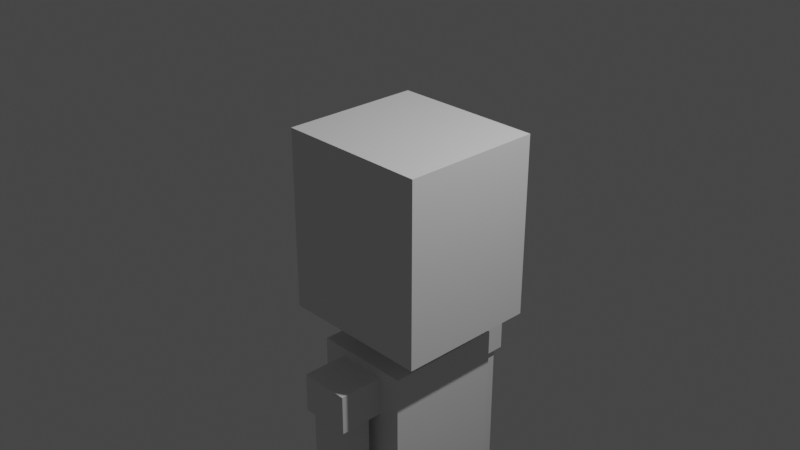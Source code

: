 # Source: avatar.blend  (saved by Blender 3.0.42; exported with 4.5.12 LTS)
import bpy
from mathutils import Matrix  # noqa: F401  (used for matrix-valued properties, if any)

bpy.ops.wm.read_factory_settings(use_empty=True)
scene = bpy.context.scene
scene.name = 'Scene'

# ---- collections
col_collection = bpy.data.collections.new('Collection'); scene.collection.children.link(col_collection)
col_references = bpy.data.collections.new('References'); scene.collection.children.link(col_references)

# ---- world
world_world = bpy.data.worlds.new('World'); scene.world = world_world
world_world.use_nodes = True; world_world.node_tree.nodes.clear()
_N = world_world.node_tree.nodes; _L = world_world.node_tree.links
n0 = _N.new('ShaderNodeOutputWorld'); n0.name = 'World Output'; n0.location = (300, 300)
n1 = _N.new('ShaderNodeBackground'); n1.name = 'Background'; n1.location = (10, 300)
n1.inputs[0].default_value = (0.05088, 0.05088, 0.05088, 1.0)
_L.new(n1.outputs[0], n0.inputs[0])
n0.is_active_output = True
world_world.color = (0.05088, 0.05088, 0.05088)
world_world.use_sun_shadow = False
world_world.sun_shadow_jitter_overblur = 0.0

# ---- cameras
cam_camera = bpy.data.cameras.new('Camera')
cam_camera.clip_end = 100.0
cam_camera.ortho_scale = 7.314

# ---- lights
light_light = bpy.data.lights.new('Light', 'POINT')
light_light.transmission_factor = 0.0
light_light.energy = 1000.0
light_light.shadow_soft_size = 0.1
light_light.shadow_maximum_resolution = 0.006
light_light.use_absolute_resolution = True

# ---- meshes
me_cube_001 = bpy.data.meshes.new('Cube.001')
me_cube_001.from_pydata([(-0.6976, -0.7826, -1.0), (-0.6976, -0.7826, 1.0), (-0.1353, 0.0, -1.0), (-0.1353, 0.0, 1.0), (1.0, -0.7826, -1.0), (1.0, -0.7826, 1.0), (-0.1353, -0.7826, 1.0), (-0.1353, -0.7826, -1.0), (-0.6976, 0.0, -1.0), (-0.6976, 0.0, 1.0), (1.0, 0.0, -1.0), (1.0, 0.0, 1.0), (-0.6976, -0.7826, 0.555), (-0.1353, -0.7826, 0.555), (1.0, -0.7826, 0.555), (1.0, 0.0, 0.555), (-0.6976, 0.0, 0.555), (0.4275, 0.0, -1.0), (0.4275, -0.7826, 1.0), (0.4275, -0.7826, -1.0), (0.4275, 0.0, 1.0), (0.4275, -0.7826, 0.555), (-0.6976, -0.2769, -1.0), (-0.1353, -0.2769, 1.0), (1.0, -0.2769, 1.0), (-0.1353, -0.2769, -1.0), (-0.6976, -0.2769, 1.0), (1.0, -0.2769, -1.0), (-0.6976, -0.2769, 0.555), (1.0, -0.2769, 0.555), (0.4275, -0.2769, 1.0), (0.4275, -0.2769, -1.0), (0.4275, 0.0, -1.315), (-0.1353, 0.0, -1.315), (-0.1353, -0.2769, -1.315), (0.4275, -0.2769, -1.315), (0.6867, 0.0, -1.315), (0.6867, -0.2769, -1.315), (-0.1353, -0.6698, -1.315), (0.4275, -0.6698, -1.315), (0.6867, -0.6698, -1.315), (-0.4002, 0.0, -1.315), (-0.4002, -0.2769, -1.315), (-0.4002, -0.6698, -1.315), (0.6867, 0.0, -4.146), (0.6867, -0.2769, -4.146), (-0.1353, -0.6698, -4.146), (0.4275, -0.6698, -4.146), (0.6867, -0.6698, -4.146), (-0.4002, 0.0, -4.146), (-0.4002, -0.2769, -4.146), (-0.4002, -0.6698, -4.146), (-0.1353, -0.6698, -3.9), (-0.4002, -0.6698, -3.9), (-0.4002, -0.2769, -3.9), (-0.4002, 0.0, -3.9), (0.6867, -0.6698, -3.9), (0.6867, -0.2769, -3.9), (0.4275, -0.6698, -3.9), (0.6867, 0.0, -3.9), (0.4275, 0.0, -4.146), (0.4275, -0.2769, -4.146), (-0.1353, 0.0, -4.146), (-0.1353, -0.2769, -4.146), (0.6867, -0.2769, -6.61), (-0.1353, -0.6698, -6.61), (0.4275, -0.6698, -6.61), (0.6867, -0.6698, -6.61), (-0.4002, -0.2769, -6.61), (-0.4002, -0.6698, -6.61), (0.4275, -0.2769, -6.61), (-0.1353, -0.2769, -6.61), (-0.4002, -0.6698, -6.376), (-0.1353, -0.6698, -6.376), (-0.1353, -0.2769, -6.376), (0.4275, -0.2769, -6.376), (0.6867, -0.6698, -6.376), (0.4275, -0.6698, -6.376), (0.6867, -0.2769, -6.376), (-0.4002, -0.2769, -6.376), (1.288, -0.2769, -6.61), (1.288, -0.6698, -6.61), (1.288, -0.6698, -6.376), (1.288, -0.2769, -6.376), (-0.1353, -0.6698, -1.848), (-0.1353, -0.6698, -1.412), (-0.4002, -0.2769, -1.848), (-0.4002, -0.2769, -1.412), (0.6867, -0.6698, -1.848), (0.6867, -0.6698, -1.412), (0.4275, -0.6698, -1.848), (0.4275, -0.6698, -1.412), (-0.4002, -0.6698, -1.412), (-0.4002, -0.6698, -1.848), (-0.4002, 0.0, -1.412), (-0.4002, 0.0, -1.848), (0.6867, -0.2769, -1.412), (0.6867, -0.2769, -1.848), (0.6867, 0.0, -1.412), (0.6867, 0.0, -1.848), (-0.0812, -0.7806, -1.848), (-0.1353, -0.7266, -1.412), (0.3734, -0.7806, -1.848), (0.4275, -0.7266, -1.412), (-0.0812, -1.115, -1.848), (-0.1353, -1.169, -1.412), (0.3734, -1.115, -1.848), (0.4275, -1.169, -1.412), (-0.1353, -0.7266, -1.848), (0.4275, -0.7266, -1.848), (-0.1353, -1.169, -1.848), (0.4275, -1.169, -1.848), (-0.0812, -0.7806, -3.839), (0.3734, -0.7806, -3.839), (-0.0812, -1.115, -3.839), (0.3734, -1.115, -3.839), (-0.0812, -1.115, -2.687), (0.3734, -1.115, -2.687), (-0.0812, -0.7806, -2.687), (0.3734, -0.7806, -2.687), (0.2872, -1.051, -3.988), (0.1869, -0.9601, -4.047), (0.2612, -1.03, -4.017), (0.2245, -0.9966, -4.039), (0.005047, -1.051, -3.988), (0.1053, -0.9601, -4.047), (0.03098, -1.03, -4.017), (0.06769, -0.9966, -4.039), (0.1869, -0.9353, -4.047), (0.2872, -0.844, -3.988), (0.2245, -0.8988, -4.039), (0.2612, -0.8654, -4.017), (0.1053, -0.9353, -4.047), (0.005047, -0.844, -3.988), (0.06769, -0.8988, -4.039), (0.03098, -0.8654, -4.017)], [], [(22, 28, 16, 8), (19, 21, 13, 7), (29, 24, 5, 14), (13, 6, 1, 12), (31, 27, 4, 19), (23, 26, 1, 6), (22, 25, 7, 0), (21, 18, 6, 13), (30, 23, 6, 18), (28, 26, 9, 16), (7, 13, 12, 0), (27, 29, 14, 4), (24, 30, 18, 5), (14, 5, 18, 21), (25, 31, 19, 7), (4, 14, 21, 19), (17, 31, 35, 32), (11, 20, 30, 24), (10, 15, 29, 27), (12, 1, 26, 28), (20, 3, 23, 30), (8, 2, 25, 22), (3, 9, 26, 23), (17, 10, 27, 31), (15, 11, 24, 29), (0, 12, 28, 22), (33, 32, 35, 34), (25, 2, 33, 34), (31, 25, 34, 35), (35, 32, 36, 37), (35, 37, 40, 39), (35, 34, 38, 39), (38, 34, 42, 43), (34, 33, 41, 42), (52, 53, 51, 46), (54, 55, 49, 50), (56, 57, 45, 48), (58, 56, 48, 47), (57, 59, 44, 45), (53, 54, 50, 51), (58, 52, 46, 47), (45, 44, 60, 61), (77, 76, 67, 66), (90, 84, 52, 58), (93, 86, 54, 53), (97, 99, 59, 57), (90, 88, 56, 58), (88, 97, 57, 56), (86, 95, 55, 54), (84, 93, 53, 52), (75, 74, 71, 70), (61, 60, 62, 63), (72, 73, 65, 69), (63, 62, 49, 50), (68, 69, 65, 71), (70, 66, 67, 64), (71, 65, 66, 70), (78, 75, 70, 64), (74, 79, 68, 71), (79, 72, 69, 68), (67, 76, 82, 81), (73, 77, 66, 65), (46, 47, 77, 73), (48, 45, 78, 76), (50, 51, 72, 79), (63, 50, 79, 74), (45, 61, 75, 78), (51, 46, 73, 72), (61, 63, 74, 75), (47, 48, 76, 77), (82, 83, 80, 81), (64, 67, 81, 80), (78, 64, 80, 83), (76, 78, 83, 82), (38, 43, 92, 85), (85, 92, 93, 84), (42, 41, 94, 87), (87, 94, 95, 86), (40, 37, 96, 89), (89, 96, 97, 88), (39, 40, 89, 91), (91, 89, 88, 90), (37, 36, 98, 96), (96, 98, 99, 97), (43, 42, 87, 92), (92, 87, 86, 93), (39, 38, 85, 91), (91, 85, 101, 103), (103, 101, 105, 107), (90, 91, 103, 109), (84, 90, 109, 108), (85, 84, 108, 101), (107, 105, 110, 111), (101, 108, 110, 105), (118, 112, 114, 116), (109, 103, 107, 111), (102, 100, 108, 109), (104, 106, 111, 110), (100, 104, 110, 108), (106, 102, 109, 111), (112, 113, 129, 133), (106, 117, 119, 102), (104, 116, 117, 106), (100, 118, 116, 104), (116, 114, 115, 117), (117, 115, 113, 119), (113, 115, 120, 129), (119, 113, 112, 118), (114, 112, 133, 124), (102, 119, 118, 100), (115, 114, 124, 120), (129, 120, 122, 131), (131, 122, 123, 130), (130, 123, 121, 128), (125, 121, 123, 127), (127, 123, 122, 126), (126, 122, 120, 124), (133, 129, 131, 135), (135, 131, 130, 134), (134, 130, 128, 132), (132, 125, 127, 134), (134, 127, 126, 135), (135, 126, 124, 133), (132, 128, 121, 125)])
_uv = me_cube_001.uv_layers.new(name='UVMap')
_uv.uv.foreach_set('vector', [0.375, 0.0625, 0.5, 0.0625, 0.5, 0.125, 0.375, 0.125, 0.375, 0.8125, 0.5, 0.8125, 0.5, 0.875, 0.375, 0.875, 0.5, 0.6875, 0.625, 0.6875, 0.625, 0.75, 0.5, 0.75, 0.5, 0.875, 0.625, 0.875, 0.625, 1.0, 0.5, 1.0, 0.3125, 0.6875, 0.375, 0.6875, 0.375, 0.75, 0.3125, 0.75, 0.75, 0.6875, 0.875, 0.6875, 0.875, 0.75, 0.75, 0.75, 0.125, 0.6875, 0.25, 0.6875, 0.25, 0.75, 0.125, 0.75, 0.5, 0.8125, 0.625, 0.8125, 0.625, 0.875, 0.5, 0.875, 0.6875, 0.6875, 0.75, 0.6875, 0.75, 0.75, 0.6875, 0.75, 0.5, 0.0625, 0.625, 0.0625, 0.625, 0.125, 0.5, 0.125, 0.375, 0.875, 0.5, 0.875, 0.5, 1.0, 0.375, 1.0, 0.375, 0.6875, 0.5, 0.6875, 0.5, 0.75, 0.375, 0.75, 0.625, 0.6875, 0.6875, 0.6875, 0.6875, 0.75, 0.625, 0.75, 0.5, 0.75, 0.625, 0.75, 0.625, 0.8125, 0.5, 0.8125, 0.25, 0.6875, 0.3125, 0.6875, 0.3125, 0.75, 0.25, 0.75, 0.375, 0.75, 0.5, 0.75, 0.5, 0.8125, 0.375, 0.8125, 0.3125, 0.625, 0.3125, 0.6875, 0.3125, 0.6875, 0.3125, 0.625, 0.625, 0.625, 0.6875, 0.625, 0.6875, 0.6875, 0.625, 0.6875, 0.375, 0.625, 0.5, 0.625, 0.5, 0.6875, 0.375, 0.6875, 0.5, 0.0, 0.625, 0.0, 0.625, 0.0625, 0.5, 0.0625, 0.6875, 0.625, 0.75, 0.625, 0.75, 0.6875, 0.6875, 0.6875, 0.125, 0.625, 0.25, 0.625, 0.25, 0.6875, 0.125, 0.6875, 0.75, 0.625, 0.875, 0.625, 0.875, 0.6875, 0.75, 0.6875, 0.3125, 0.625, 0.375, 0.625, 0.375, 0.6875, 0.3125, 0.6875, 0.5, 0.625, 0.625, 0.625, 0.625, 0.6875, 0.5, 0.6875, 0.375, 0.0, 0.5, 0.0, 0.5, 0.0625, 0.375, 0.0625, 0.25, 0.625, 0.3125, 0.625, 0.3125, 0.6875, 0.25, 0.6875, 0.25, 0.6875, 0.25, 0.625, 0.25, 0.625, 0.25, 0.6875, 0.3125, 0.6875, 0.25, 0.6875, 0.25, 0.6875, 0.3125, 0.6875, 0.3125, 0.6875, 0.3125, 0.625, 0.3125, 0.625, 0.3125, 0.6875, 0.3125, 0.6875, 0.3125, 0.6875, 0.3125, 0.6875, 0.3125, 0.6875, 0.3125, 0.6875, 0.25, 0.6875, 0.25, 0.6875, 0.3125, 0.6875, 0.25, 0.6875, 0.25, 0.6875, 0.25, 0.6875, 0.25, 0.6875, 0.25, 0.6875, 0.25, 0.625, 0.25, 0.625, 0.25, 0.6875, 0.25, 0.6875, 0.25, 0.6875, 0.25, 0.6875, 0.25, 0.6875, 0.25, 0.6875, 0.25, 0.625, 0.25, 0.625, 0.25, 0.6875, 0.3125, 0.6875, 0.3125, 0.6875, 0.3125, 0.6875, 0.3125, 0.6875, 0.3125, 0.6875, 0.3125, 0.6875, 0.3125, 0.6875, 0.3125, 0.6875, 0.3125, 0.6875, 0.3125, 0.625, 0.3125, 0.625, 0.3125, 0.6875, 0.25, 0.6875, 0.25, 0.6875, 0.25, 0.6875, 0.25, 0.6875, 0.3125, 0.6875, 0.25, 0.6875, 0.25, 0.6875, 0.3125, 0.6875, 0.3125, 0.6875, 0.3125, 0.625, 0.2871, 0.625, 0.2871, 0.6875, 0.3125, 0.6875, 0.3125, 0.6875, 0.3125, 0.6875, 0.3125, 0.6875, 0.3125, 0.6875, 0.25, 0.6875, 0.25, 0.6875, 0.3125, 0.6875, 0.25, 0.6875, 0.25, 0.6875, 0.25, 0.6875, 0.25, 0.6875, 0.3125, 0.6875, 0.3125, 0.625, 0.3125, 0.625, 0.3125, 0.6875, 0.3125, 0.6875, 0.3125, 0.6875, 0.3125, 0.6875, 0.3125, 0.6875, 0.3125, 0.6875, 0.3125, 0.6875, 0.3125, 0.6875, 0.3125, 0.6875, 0.25, 0.6875, 0.25, 0.625, 0.25, 0.625, 0.25, 0.6875, 0.25, 0.6875, 0.25, 0.6875, 0.25, 0.6875, 0.25, 0.6875, 0.2871, 0.6875, 0.2703, 0.6875, 0.2703, 0.6875, 0.2871, 0.6875, 0.2871, 0.6875, 0.2871, 0.625, 0.2703, 0.625, 0.2703, 0.6875, 0.25, 0.6875, 0.25, 0.6875, 0.25, 0.6875, 0.25, 0.6875, 0.2703, 0.6875, 0.2703, 0.625, 0.25, 0.625, 0.25, 0.6875, 0.25, 0.6875, 0.25, 0.6875, 0.25, 0.6875, 0.2703, 0.6875, 0.2871, 0.6875, 0.3125, 0.6875, 0.3125, 0.6875, 0.3125, 0.6875, 0.2703, 0.6875, 0.25, 0.6875, 0.3125, 0.6875, 0.2871, 0.6875, 0.3125, 0.6875, 0.2871, 0.6875, 0.2871, 0.6875, 0.3125, 0.6875, 0.2703, 0.6875, 0.25, 0.6875, 0.25, 0.6875, 0.2703, 0.6875, 0.25, 0.6875, 0.25, 0.6875, 0.25, 0.6875, 0.25, 0.6875, 0.3125, 0.6875, 0.3125, 0.6875, 0.3125, 0.6875, 0.3125, 0.6875, 0.25, 0.6875, 0.3125, 0.6875, 0.3125, 0.6875, 0.25, 0.6875, 0.25, 0.6875, 0.3125, 0.6875, 0.3125, 0.6875, 0.25, 0.6875, 0.3125, 0.6875, 0.3125, 0.6875, 0.3125, 0.6875, 0.3125, 0.6875, 0.25, 0.6875, 0.25, 0.6875, 0.25, 0.6875, 0.25, 0.6875, 0.2703, 0.6875, 0.25, 0.6875, 0.25, 0.6875, 0.2703, 0.6875, 0.3125, 0.6875, 0.2871, 0.6875, 0.2871, 0.6875, 0.3125, 0.6875, 0.25, 0.6875, 0.25, 0.6875, 0.25, 0.6875, 0.25, 0.6875, 0.2871, 0.6875, 0.2703, 0.6875, 0.2703, 0.6875, 0.2871, 0.6875, 0.3125, 0.6875, 0.3125, 0.6875, 0.3125, 0.6875, 0.3125, 0.6875, 0.3125, 0.6875, 0.3125, 0.6875, 0.3125, 0.6875, 0.3125, 0.6875, 0.3125, 0.6875, 0.3125, 0.6875, 0.3125, 0.6875, 0.3125, 0.6875, 0.3125, 0.6875, 0.3125, 0.6875, 0.3125, 0.6875, 0.3125, 0.6875, 0.3125, 0.6875, 0.3125, 0.6875, 0.3125, 0.6875, 0.3125, 0.6875, 0.25, 0.6875, 0.25, 0.6875, 0.25, 0.6875, 0.25, 0.6875, 0.25, 0.6875, 0.25, 0.6875, 0.25, 0.6875, 0.25, 0.6875, 0.25, 0.6875, 0.25, 0.625, 0.25, 0.625, 0.25, 0.6875, 0.25, 0.6875, 0.25, 0.625, 0.25, 0.625, 0.25, 0.6875, 0.3125, 0.6875, 0.3125, 0.6875, 0.3125, 0.6875, 0.3125, 0.6875, 0.3125, 0.6875, 0.3125, 0.6875, 0.3125, 0.6875, 0.3125, 0.6875, 0.3125, 0.6875, 0.3125, 0.6875, 0.3125, 0.6875, 0.3125, 0.6875, 0.3125, 0.6875, 0.3125, 0.6875, 0.3125, 0.6875, 0.3125, 0.6875, 0.3125, 0.6875, 0.3125, 0.625, 0.3125, 0.625, 0.3125, 0.6875, 0.3125, 0.6875, 0.3125, 0.625, 0.3125, 0.625, 0.3125, 0.6875, 0.25, 0.6875, 0.25, 0.6875, 0.25, 0.6875, 0.25, 0.6875, 0.25, 0.6875, 0.25, 0.6875, 0.25, 0.6875, 0.25, 0.6875, 0.3125, 0.6875, 0.25, 0.6875, 0.25, 0.6875, 0.3125, 0.6875, 0.3125, 0.6875, 0.25, 0.6875, 0.25, 0.6875, 0.3125, 0.6875, 0.3125, 0.6875, 0.25, 0.6875, 0.25, 0.6875, 0.3125, 0.6875, 0.3125, 0.6875, 0.3125, 0.6875, 0.3125, 0.6875, 0.3125, 0.6875, 0.25, 0.6875, 0.3125, 0.6875, 0.3125, 0.6875, 0.25, 0.6875, 0.25, 0.6875, 0.25, 0.6875, 0.25, 0.6875, 0.25, 0.6875, 0.3125, 0.6875, 0.25, 0.6875, 0.25, 0.6875, 0.3125, 0.6875, 0.25, 0.6875, 0.25, 0.6875, 0.25, 0.6875, 0.25, 0.6875, 0.2573, 0.6875, 0.2573, 0.6875, 0.2573, 0.6875, 0.2573, 0.6875, 0.3125, 0.6875, 0.3125, 0.6875, 0.3125, 0.6875, 0.3125, 0.6875, 0.3052, 0.6875, 0.2573, 0.6875, 0.25, 0.6875, 0.3125, 0.6875, 0.2573, 0.6875, 0.3052, 0.6875, 0.3125, 0.6875, 0.25, 0.6875, 0.2573, 0.6875, 0.2573, 0.6875, 0.25, 0.6875, 0.25, 0.6875, 0.3052, 0.6875, 0.3052, 0.6875, 0.3125, 0.6875, 0.3125, 0.6875, 0.2573, 0.6875, 0.3052, 0.6875, 0.3052, 0.6875, 0.2573, 0.6875, 0.3052, 0.6875, 0.3052, 0.6875, 0.3052, 0.6875, 0.3052, 0.6875, 0.2573, 0.6875, 0.2573, 0.6875, 0.3052, 0.6875, 0.3052, 0.6875, 0.2573, 0.6875, 0.2573, 0.6875, 0.2573, 0.6875, 0.2573, 0.6875, 0.2573, 0.6875, 0.2573, 0.6875, 0.3052, 0.6875, 0.3052, 0.6875, 0.3052, 0.6875, 0.3052, 0.6875, 0.3052, 0.6875, 0.3052, 0.6875, 0.3052, 0.6875, 0.3052, 0.6875, 0.3052, 0.6875, 0.3052, 0.6875, 0.3052, 0.6875, 0.3052, 0.6875, 0.2573, 0.6875, 0.2573, 0.6875, 0.2573, 0.6875, 0.2573, 0.6875, 0.2573, 0.6875, 0.2573, 0.6875, 0.3052, 0.6875, 0.3052, 0.6875, 0.2573, 0.6875, 0.2573, 0.6875, 0.3052, 0.6875, 0.2573, 0.6875, 0.2573, 0.6875, 0.3052, 0.6875, 0.3052, 0.6875, 0.3052, 0.6875, 0.3046, 0.6875, 0.3046, 0.6875, 0.3046, 0.6875, 0.3046, 0.6875, 0.2988, 0.6875, 0.2988, 0.6875, 0.2988, 0.6875, 0.2988, 0.6875, 0.2904, 0.6875, 0.2904, 0.6875, 0.2721, 0.6875, 0.2904, 0.6875, 0.2988, 0.6875, 0.2637, 0.6875, 0.2637, 0.6875, 0.2988, 0.6875, 0.3046, 0.6875, 0.2579, 0.6875, 0.2579, 0.6875, 0.3046, 0.6875, 0.3052, 0.6875, 0.2573, 0.6875, 0.2573, 0.6875, 0.3052, 0.6875, 0.3046, 0.6875, 0.2579, 0.6875, 0.2579, 0.6875, 0.3046, 0.6875, 0.2988, 0.6875, 0.2637, 0.6875, 0.2637, 0.6875, 0.2988, 0.6875, 0.2904, 0.6875, 0.2721, 0.6875, 0.2721, 0.6875, 0.2721, 0.6875, 0.2637, 0.6875, 0.2637, 0.6875, 0.2637, 0.6875, 0.2637, 0.6875, 0.2579, 0.6875, 0.2579, 0.6875, 0.2579, 0.6875, 0.2579, 0.6875, 0.2573, 0.6875, 0.2573, 0.6875, 0.2721, 0.6875, 0.2904, 0.6875, 0.2904, 0.6875, 0.2721, 0.6875])
me_cube_001.use_remesh_fix_poles = True
me_cube_001.use_remesh_preserve_attributes = False
me_cube_001.update()

# ---- objects
ob_light = bpy.data.objects.new('Light', light_light)
ob_camera = bpy.data.objects.new('Camera', cam_camera)
ob_cube = bpy.data.objects.new('Cube', me_cube_001)
ob_empty = bpy.data.objects.new('Empty', None)
ob_empty_001 = bpy.data.objects.new('Empty.001', None)

# ---- transforms, parenting, visibility, modifiers, constraints
ob_light.location = (4.076, 1.005, 5.904)
ob_light.rotation_euler = (0.6503, 0.05522, 1.866)
ob_light.lock_rotations_4d = False
ob_light.empty_display_type = 'ARROWS'
ob_light.color = (0.0, 0.0, 0.0, 0.0)
ob_light.lineart.crease_threshold = 0.0
ob_camera.location = (7.359, -6.926, 4.958)
ob_camera.rotation_euler = (1.109, 0.0, 0.8149)
ob_camera.lock_rotations_4d = False
ob_camera.empty_display_type = 'ARROWS'
ob_camera.color = (0.0, 0.0, 0.0, 0.0)
ob_camera.display_type = 'WIRE'
ob_camera.lineart.crease_threshold = 0.0
ob_cube.location = (0.0, 0.0, 0.0)
_m = ob_cube.modifiers.new('Mirror', 'MIRROR')
_m.use_axis = (False, True, False)
ob_empty.location = (-3.487, 4.017, -1.03)
ob_empty.rotation_euler = (1.571, 0.0, 0.0)
ob_empty.empty_display_type = 'IMAGE'
ob_empty.empty_display_size = 5.0
ob_empty_001.location = (0.0, 3.931, -2.55)
ob_empty_001.rotation_euler = (1.571, 0.0, 1.571)
ob_empty_001.empty_display_type = 'IMAGE'
ob_empty_001.empty_display_size = 5.0

# ---- collection membership
col_collection.objects.link(ob_light)
col_collection.objects.link(ob_camera)
col_collection.objects.link(ob_cube)
col_references.objects.link(ob_empty)
col_references.objects.link(ob_empty_001)

# ---- scene / render settings (as saved in the file)
scene.camera = ob_camera
scene.frame_start = 1; scene.frame_end = 250; scene.frame_set(56)
scene.render.engine = 'BLENDER_EEVEE_NEXT'
scene.cycles.sampling_pattern = 'TABULATED_SOBOL'
scene.cycles.use_light_tree = False
scene.view_settings.view_transform = 'Filmic'
bpy.context.view_layer.update()
